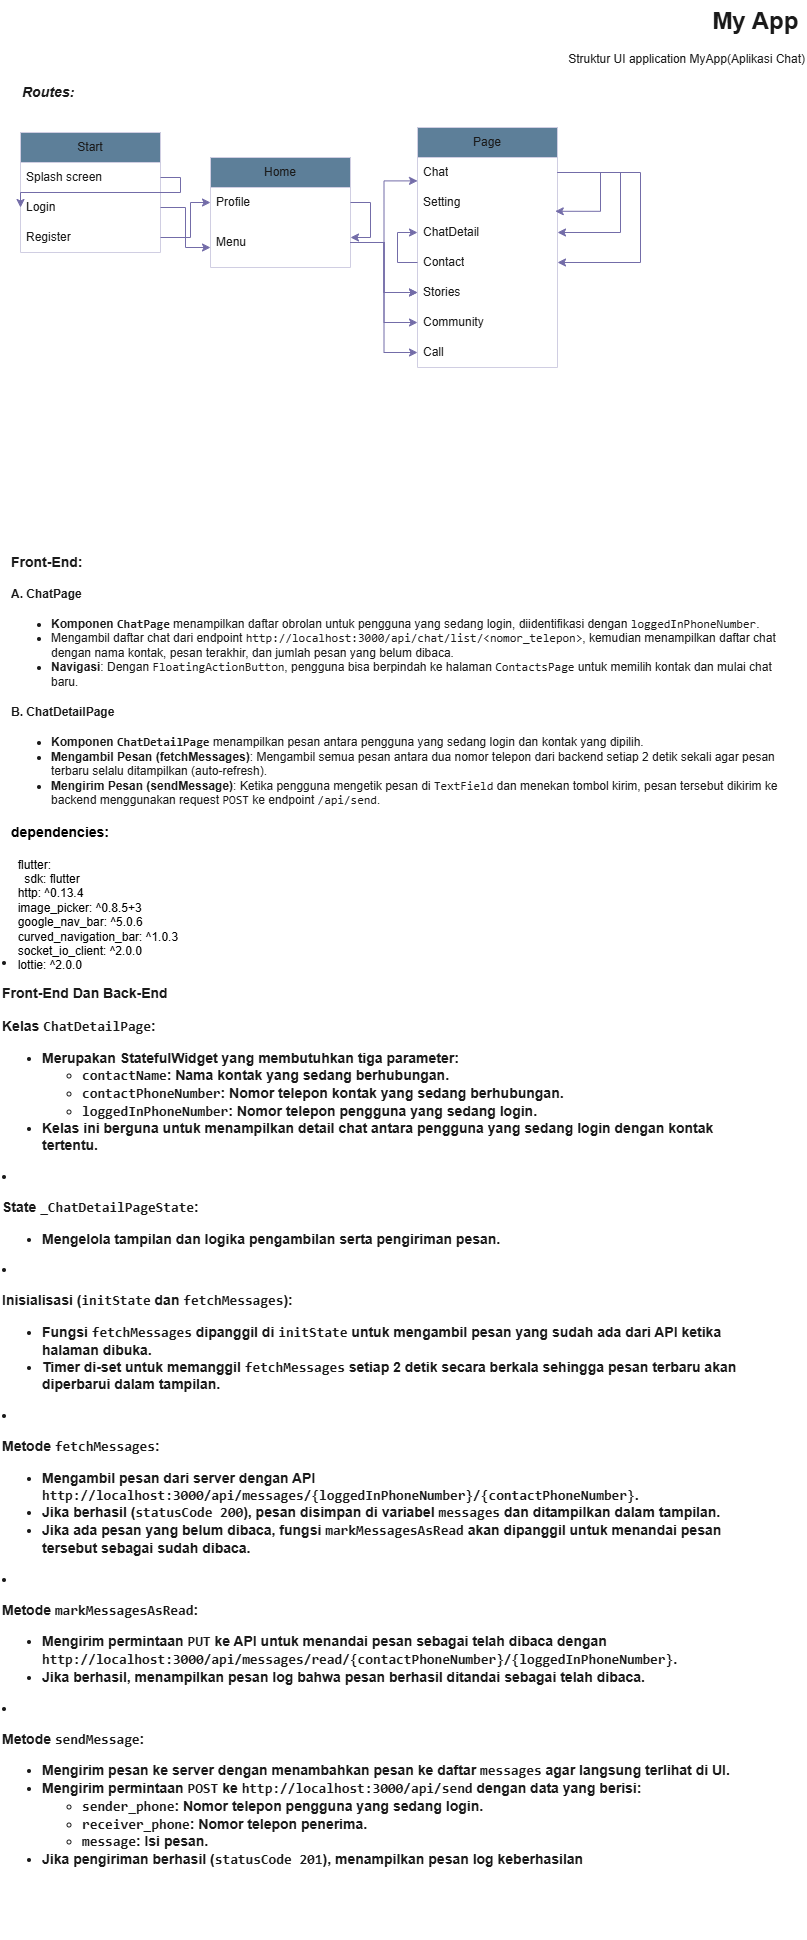

The diagram above was exported from draw.io. Its source (the exported page's mxGraphModel, read from the mxfile embedded in the PNG):
<mxGraphModel dx="1434" dy="739" grid="1" gridSize="10" guides="1" tooltips="1" connect="1" arrows="1" fold="1" page="1" pageScale="1" pageWidth="827" pageHeight="1169" math="0" shadow="0">
  <root>
    <mxCell id="0" />
    <mxCell id="1" parent="0" />
    <mxCell id="elpw8cLUXuv1pXmp13VN-29" value="&lt;h1 style=&quot;margin-top: 0px;&quot;&gt;My App&amp;nbsp;&lt;/h1&gt;&lt;div&gt;Struktur UI application MyApp(Aplikasi Chat)&lt;/div&gt;" style="text;html=1;whiteSpace=wrap;overflow=hidden;rounded=0;align=right;labelBackgroundColor=none;fontColor=#1A1A1A;" parent="1" vertex="1">
      <mxGeometry x="577" y="3" width="250" height="87" as="geometry" />
    </mxCell>
    <mxCell id="elpw8cLUXuv1pXmp13VN-30" value="Start" style="swimlane;fontStyle=0;childLayout=stackLayout;horizontal=1;startSize=30;horizontalStack=0;resizeParent=1;resizeParentMax=0;resizeLast=0;collapsible=1;marginBottom=0;whiteSpace=wrap;html=1;labelBackgroundColor=none;fillColor=#5D7F99;strokeColor=#D0CEE2;fontColor=#1A1A1A;" parent="1" vertex="1">
      <mxGeometry x="40" y="135" width="140" height="120" as="geometry" />
    </mxCell>
    <mxCell id="elpw8cLUXuv1pXmp13VN-31" value="Splash screen" style="text;strokeColor=none;fillColor=none;align=left;verticalAlign=middle;spacingLeft=4;spacingRight=4;overflow=hidden;points=[[0,0.5],[1,0.5]];portConstraint=eastwest;rotatable=0;whiteSpace=wrap;html=1;labelBackgroundColor=none;fontColor=#1A1A1A;" parent="elpw8cLUXuv1pXmp13VN-30" vertex="1">
      <mxGeometry y="30" width="140" height="30" as="geometry" />
    </mxCell>
    <mxCell id="elpw8cLUXuv1pXmp13VN-32" value="Login" style="text;strokeColor=none;fillColor=none;align=left;verticalAlign=middle;spacingLeft=4;spacingRight=4;overflow=hidden;points=[[0,0.5],[1,0.5]];portConstraint=eastwest;rotatable=0;whiteSpace=wrap;html=1;labelBackgroundColor=none;fontColor=#1A1A1A;" parent="elpw8cLUXuv1pXmp13VN-30" vertex="1">
      <mxGeometry y="60" width="140" height="30" as="geometry" />
    </mxCell>
    <mxCell id="elpw8cLUXuv1pXmp13VN-33" value="Register" style="text;strokeColor=none;fillColor=none;align=left;verticalAlign=middle;spacingLeft=4;spacingRight=4;overflow=hidden;points=[[0,0.5],[1,0.5]];portConstraint=eastwest;rotatable=0;whiteSpace=wrap;html=1;labelBackgroundColor=none;fontColor=#1A1A1A;" parent="elpw8cLUXuv1pXmp13VN-30" vertex="1">
      <mxGeometry y="90" width="140" height="30" as="geometry" />
    </mxCell>
    <mxCell id="elpw8cLUXuv1pXmp13VN-34" style="edgeStyle=orthogonalEdgeStyle;rounded=0;orthogonalLoop=1;jettySize=auto;html=1;entryX=0;entryY=0.5;entryDx=0;entryDy=0;exitX=1;exitY=0.5;exitDx=0;exitDy=0;labelBackgroundColor=none;strokeColor=#736CA8;fontColor=default;" parent="elpw8cLUXuv1pXmp13VN-30" source="elpw8cLUXuv1pXmp13VN-31" target="elpw8cLUXuv1pXmp13VN-32" edge="1">
      <mxGeometry relative="1" as="geometry">
        <Array as="points">
          <mxPoint x="160" y="45" />
          <mxPoint x="160" y="60" />
          <mxPoint y="60" />
        </Array>
      </mxGeometry>
    </mxCell>
    <mxCell id="elpw8cLUXuv1pXmp13VN-35" value="Home" style="swimlane;fontStyle=0;childLayout=stackLayout;horizontal=1;startSize=30;horizontalStack=0;resizeParent=1;resizeParentMax=0;resizeLast=0;collapsible=1;marginBottom=0;whiteSpace=wrap;html=1;labelBackgroundColor=none;fillColor=#5D7F99;strokeColor=#D0CEE2;fontColor=#1A1A1A;" parent="1" vertex="1">
      <mxGeometry x="230" y="160" width="140" height="110" as="geometry" />
    </mxCell>
    <mxCell id="elpw8cLUXuv1pXmp13VN-36" style="edgeStyle=orthogonalEdgeStyle;rounded=0;orthogonalLoop=1;jettySize=auto;html=1;labelBackgroundColor=none;strokeColor=#736CA8;fontColor=default;" parent="elpw8cLUXuv1pXmp13VN-35" source="elpw8cLUXuv1pXmp13VN-37" target="elpw8cLUXuv1pXmp13VN-38" edge="1">
      <mxGeometry relative="1" as="geometry">
        <Array as="points">
          <mxPoint x="160" y="45" />
          <mxPoint x="160" y="80" />
        </Array>
      </mxGeometry>
    </mxCell>
    <mxCell id="elpw8cLUXuv1pXmp13VN-37" value="Profile" style="text;strokeColor=none;fillColor=none;align=left;verticalAlign=middle;spacingLeft=4;spacingRight=4;overflow=hidden;points=[[0,0.5],[1,0.5]];portConstraint=eastwest;rotatable=0;whiteSpace=wrap;html=1;labelBackgroundColor=none;fontColor=#1A1A1A;" parent="elpw8cLUXuv1pXmp13VN-35" vertex="1">
      <mxGeometry y="30" width="140" height="30" as="geometry" />
    </mxCell>
    <mxCell id="elpw8cLUXuv1pXmp13VN-38" value="Menu" style="text;strokeColor=none;fillColor=none;align=left;verticalAlign=middle;spacingLeft=4;spacingRight=4;overflow=hidden;points=[[0,0.5],[1,0.5]];portConstraint=eastwest;rotatable=0;whiteSpace=wrap;html=1;labelBackgroundColor=none;fontColor=#1A1A1A;" parent="elpw8cLUXuv1pXmp13VN-35" vertex="1">
      <mxGeometry y="60" width="140" height="50" as="geometry" />
    </mxCell>
    <mxCell id="elpw8cLUXuv1pXmp13VN-39" value="Page" style="swimlane;fontStyle=0;childLayout=stackLayout;horizontal=1;startSize=30;horizontalStack=0;resizeParent=1;resizeParentMax=0;resizeLast=0;collapsible=1;marginBottom=0;whiteSpace=wrap;html=1;labelBackgroundColor=none;fillColor=#5D7F99;strokeColor=#D0CEE2;fontColor=#1A1A1A;" parent="1" vertex="1">
      <mxGeometry x="437" y="130" width="140" height="240" as="geometry" />
    </mxCell>
    <mxCell id="elpw8cLUXuv1pXmp13VN-40" style="edgeStyle=orthogonalEdgeStyle;rounded=0;orthogonalLoop=1;jettySize=auto;html=1;exitX=1;exitY=0.5;exitDx=0;exitDy=0;entryX=1;entryY=0.5;entryDx=0;entryDy=0;labelBackgroundColor=none;strokeColor=#736CA8;fontColor=default;" parent="elpw8cLUXuv1pXmp13VN-39" source="elpw8cLUXuv1pXmp13VN-42" target="elpw8cLUXuv1pXmp13VN-44" edge="1">
      <mxGeometry relative="1" as="geometry">
        <Array as="points">
          <mxPoint x="203" y="45" />
          <mxPoint x="203" y="105" />
        </Array>
      </mxGeometry>
    </mxCell>
    <mxCell id="elpw8cLUXuv1pXmp13VN-41" style="edgeStyle=orthogonalEdgeStyle;rounded=0;orthogonalLoop=1;jettySize=auto;html=1;entryX=1;entryY=0.5;entryDx=0;entryDy=0;exitX=1;exitY=0.5;exitDx=0;exitDy=0;labelBackgroundColor=none;strokeColor=#736CA8;fontColor=default;" parent="elpw8cLUXuv1pXmp13VN-39" source="elpw8cLUXuv1pXmp13VN-42" target="elpw8cLUXuv1pXmp13VN-46" edge="1">
      <mxGeometry relative="1" as="geometry">
        <Array as="points">
          <mxPoint x="223" y="45" />
          <mxPoint x="223" y="135" />
        </Array>
      </mxGeometry>
    </mxCell>
    <mxCell id="elpw8cLUXuv1pXmp13VN-42" value="Chat" style="text;strokeColor=none;fillColor=none;align=left;verticalAlign=middle;spacingLeft=4;spacingRight=4;overflow=hidden;points=[[0,0.5],[1,0.5]];portConstraint=eastwest;rotatable=0;whiteSpace=wrap;html=1;labelBackgroundColor=none;fontColor=#1A1A1A;" parent="elpw8cLUXuv1pXmp13VN-39" vertex="1">
      <mxGeometry y="30" width="140" height="30" as="geometry" />
    </mxCell>
    <mxCell id="elpw8cLUXuv1pXmp13VN-43" value="Setting" style="text;strokeColor=none;fillColor=none;align=left;verticalAlign=middle;spacingLeft=4;spacingRight=4;overflow=hidden;points=[[0,0.5],[1,0.5]];portConstraint=eastwest;rotatable=0;whiteSpace=wrap;html=1;labelBackgroundColor=none;fontColor=#1A1A1A;" parent="elpw8cLUXuv1pXmp13VN-39" vertex="1">
      <mxGeometry y="60" width="140" height="30" as="geometry" />
    </mxCell>
    <mxCell id="elpw8cLUXuv1pXmp13VN-44" value="ChatDetail" style="text;strokeColor=none;fillColor=none;align=left;verticalAlign=middle;spacingLeft=4;spacingRight=4;overflow=hidden;points=[[0,0.5],[1,0.5]];portConstraint=eastwest;rotatable=0;whiteSpace=wrap;html=1;labelBackgroundColor=none;fontColor=#1A1A1A;" parent="elpw8cLUXuv1pXmp13VN-39" vertex="1">
      <mxGeometry y="90" width="140" height="30" as="geometry" />
    </mxCell>
    <mxCell id="elpw8cLUXuv1pXmp13VN-45" style="edgeStyle=orthogonalEdgeStyle;rounded=0;orthogonalLoop=1;jettySize=auto;html=1;labelBackgroundColor=none;strokeColor=#736CA8;fontColor=default;" parent="elpw8cLUXuv1pXmp13VN-39" source="elpw8cLUXuv1pXmp13VN-46" target="elpw8cLUXuv1pXmp13VN-44" edge="1">
      <mxGeometry relative="1" as="geometry" />
    </mxCell>
    <mxCell id="elpw8cLUXuv1pXmp13VN-46" value="Contact" style="text;strokeColor=none;fillColor=none;align=left;verticalAlign=middle;spacingLeft=4;spacingRight=4;overflow=hidden;points=[[0,0.5],[1,0.5]];portConstraint=eastwest;rotatable=0;whiteSpace=wrap;html=1;labelBackgroundColor=none;fontColor=#1A1A1A;" parent="elpw8cLUXuv1pXmp13VN-39" vertex="1">
      <mxGeometry y="120" width="140" height="30" as="geometry" />
    </mxCell>
    <mxCell id="elpw8cLUXuv1pXmp13VN-47" value="Stories" style="text;strokeColor=none;fillColor=none;align=left;verticalAlign=middle;spacingLeft=4;spacingRight=4;overflow=hidden;points=[[0,0.5],[1,0.5]];portConstraint=eastwest;rotatable=0;whiteSpace=wrap;html=1;labelBackgroundColor=none;fontColor=#1A1A1A;" parent="elpw8cLUXuv1pXmp13VN-39" vertex="1">
      <mxGeometry y="150" width="140" height="30" as="geometry" />
    </mxCell>
    <mxCell id="elpw8cLUXuv1pXmp13VN-48" value="Community" style="text;strokeColor=none;fillColor=none;align=left;verticalAlign=middle;spacingLeft=4;spacingRight=4;overflow=hidden;points=[[0,0.5],[1,0.5]];portConstraint=eastwest;rotatable=0;whiteSpace=wrap;html=1;labelBackgroundColor=none;fontColor=#1A1A1A;" parent="elpw8cLUXuv1pXmp13VN-39" vertex="1">
      <mxGeometry y="180" width="140" height="30" as="geometry" />
    </mxCell>
    <mxCell id="elpw8cLUXuv1pXmp13VN-49" value="Call" style="text;strokeColor=none;fillColor=none;align=left;verticalAlign=middle;spacingLeft=4;spacingRight=4;overflow=hidden;points=[[0,0.5],[1,0.5]];portConstraint=eastwest;rotatable=0;whiteSpace=wrap;html=1;labelBackgroundColor=none;fontColor=#1A1A1A;" parent="elpw8cLUXuv1pXmp13VN-39" vertex="1">
      <mxGeometry y="210" width="140" height="30" as="geometry" />
    </mxCell>
    <mxCell id="elpw8cLUXuv1pXmp13VN-50" style="edgeStyle=orthogonalEdgeStyle;rounded=0;orthogonalLoop=1;jettySize=auto;html=1;entryX=0.984;entryY=0.793;entryDx=0;entryDy=0;entryPerimeter=0;labelBackgroundColor=none;strokeColor=#736CA8;fontColor=default;" parent="elpw8cLUXuv1pXmp13VN-39" source="elpw8cLUXuv1pXmp13VN-42" target="elpw8cLUXuv1pXmp13VN-43" edge="1">
      <mxGeometry relative="1" as="geometry">
        <Array as="points">
          <mxPoint x="183" y="45" />
          <mxPoint x="183" y="84" />
        </Array>
      </mxGeometry>
    </mxCell>
    <mxCell id="elpw8cLUXuv1pXmp13VN-51" value="" style="edgeStyle=orthogonalEdgeStyle;rounded=0;orthogonalLoop=1;jettySize=auto;html=1;entryX=0;entryY=0.78;entryDx=0;entryDy=0;entryPerimeter=0;labelBackgroundColor=none;strokeColor=#736CA8;fontColor=default;" parent="1" source="elpw8cLUXuv1pXmp13VN-38" target="elpw8cLUXuv1pXmp13VN-42" edge="1">
      <mxGeometry relative="1" as="geometry" />
    </mxCell>
    <mxCell id="elpw8cLUXuv1pXmp13VN-52" value="" style="edgeStyle=orthogonalEdgeStyle;rounded=0;orthogonalLoop=1;jettySize=auto;html=1;labelBackgroundColor=none;strokeColor=#736CA8;fontColor=default;" parent="1" source="elpw8cLUXuv1pXmp13VN-32" target="elpw8cLUXuv1pXmp13VN-38" edge="1">
      <mxGeometry relative="1" as="geometry">
        <Array as="points">
          <mxPoint x="205" y="210" />
          <mxPoint x="205" y="250" />
        </Array>
      </mxGeometry>
    </mxCell>
    <mxCell id="elpw8cLUXuv1pXmp13VN-53" value="&lt;b&gt;&lt;font style=&quot;font-size: 14px;&quot;&gt;Routes:&lt;/font&gt;&lt;/b&gt;" style="text;html=1;align=left;verticalAlign=middle;whiteSpace=wrap;rounded=0;fontStyle=2;labelBackgroundColor=none;fontColor=#1A1A1A;" parent="1" vertex="1">
      <mxGeometry x="40" y="80" width="60" height="30" as="geometry" />
    </mxCell>
    <mxCell id="elpw8cLUXuv1pXmp13VN-54" style="edgeStyle=orthogonalEdgeStyle;rounded=0;orthogonalLoop=1;jettySize=auto;html=1;entryX=0;entryY=0.5;entryDx=0;entryDy=0;labelBackgroundColor=none;strokeColor=#736CA8;fontColor=default;" parent="1" source="elpw8cLUXuv1pXmp13VN-33" target="elpw8cLUXuv1pXmp13VN-37" edge="1">
      <mxGeometry relative="1" as="geometry">
        <Array as="points">
          <mxPoint x="210" y="240" />
          <mxPoint x="210" y="205" />
        </Array>
      </mxGeometry>
    </mxCell>
    <mxCell id="elpw8cLUXuv1pXmp13VN-55" style="edgeStyle=orthogonalEdgeStyle;rounded=0;orthogonalLoop=1;jettySize=auto;html=1;entryX=0;entryY=0.5;entryDx=0;entryDy=0;labelBackgroundColor=none;strokeColor=#736CA8;fontColor=default;" parent="1" source="elpw8cLUXuv1pXmp13VN-38" target="elpw8cLUXuv1pXmp13VN-47" edge="1">
      <mxGeometry relative="1" as="geometry" />
    </mxCell>
    <mxCell id="elpw8cLUXuv1pXmp13VN-56" style="edgeStyle=orthogonalEdgeStyle;rounded=0;orthogonalLoop=1;jettySize=auto;html=1;entryX=0;entryY=0.5;entryDx=0;entryDy=0;labelBackgroundColor=none;strokeColor=#736CA8;fontColor=default;" parent="1" source="elpw8cLUXuv1pXmp13VN-38" target="elpw8cLUXuv1pXmp13VN-48" edge="1">
      <mxGeometry relative="1" as="geometry" />
    </mxCell>
    <mxCell id="elpw8cLUXuv1pXmp13VN-57" style="edgeStyle=orthogonalEdgeStyle;rounded=0;orthogonalLoop=1;jettySize=auto;html=1;entryX=0;entryY=0.5;entryDx=0;entryDy=0;labelBackgroundColor=none;strokeColor=#736CA8;fontColor=default;" parent="1" source="elpw8cLUXuv1pXmp13VN-38" target="elpw8cLUXuv1pXmp13VN-49" edge="1">
      <mxGeometry relative="1" as="geometry" />
    </mxCell>
    <mxCell id="elpw8cLUXuv1pXmp13VN-58" value="" style="edgeStyle=orthogonalEdgeStyle;rounded=0;orthogonalLoop=1;jettySize=auto;html=1;labelBackgroundColor=none;strokeColor=#736CA8;fontColor=default;" parent="1" source="elpw8cLUXuv1pXmp13VN-38" target="elpw8cLUXuv1pXmp13VN-47" edge="1">
      <mxGeometry relative="1" as="geometry" />
    </mxCell>
    <mxCell id="deiX5wKxdJLW7gwjmiRP-2" value="&lt;h1 style=&quot;margin-top: 0px; font-size: 14px;&quot;&gt;&lt;font style=&quot;font-size: 14px;&quot;&gt;Front-End:&lt;/font&gt;&lt;/h1&gt;&lt;h4&gt;&lt;strong&gt;A. ChatPage&lt;/strong&gt;&lt;/h4&gt;&lt;ul&gt;&lt;li&gt;&lt;strong&gt;Komponen &lt;code&gt;ChatPage&lt;/code&gt;&lt;/strong&gt; menampilkan daftar obrolan untuk pengguna yang sedang login, diidentifikasi dengan &lt;code&gt;loggedInPhoneNumber&lt;/code&gt;.&lt;/li&gt;&lt;li&gt;Mengambil daftar chat dari endpoint &lt;code&gt;http://localhost:3000/api/chat/list/&amp;lt;nomor_telepon&amp;gt;&lt;/code&gt;, kemudian menampilkan daftar chat dengan nama kontak, pesan terakhir, dan jumlah pesan yang belum dibaca.&lt;/li&gt;&lt;li&gt;&lt;strong&gt;Navigasi&lt;/strong&gt;: Dengan &lt;code&gt;FloatingActionButton&lt;/code&gt;, pengguna bisa berpindah ke halaman &lt;code&gt;ContactsPage&lt;/code&gt; untuk memilih kontak dan mulai chat baru.&lt;/li&gt;&lt;/ul&gt;&lt;h4&gt;B. &lt;strong&gt;ChatDetailPage&lt;/strong&gt;&lt;/h4&gt;&lt;ul&gt;&lt;li&gt;&lt;strong&gt;Komponen &lt;code&gt;ChatDetailPage&lt;/code&gt;&lt;/strong&gt; menampilkan pesan antara pengguna yang sedang login dan kontak yang dipilih.&lt;/li&gt;&lt;li&gt;&lt;strong&gt;Mengambil Pesan (fetchMessages)&lt;/strong&gt;: Mengambil semua pesan antara dua nomor telepon dari backend setiap 2 detik sekali agar pesan terbaru selalu ditampilkan (auto-refresh).&lt;/li&gt;&lt;li&gt;&lt;strong&gt;Mengirim Pesan (sendMessage)&lt;/strong&gt;: Ketika pengguna mengetik pesan di &lt;code&gt;TextField&lt;/code&gt; dan menekan tombol kirim, pesan tersebut dikirim ke backend menggunakan request &lt;code&gt;POST&lt;/code&gt; ke endpoint &lt;code&gt;/api/send&lt;/code&gt;.&lt;/li&gt;&lt;/ul&gt;" style="text;html=1;whiteSpace=wrap;overflow=hidden;rounded=0;labelBackgroundColor=none;fontColor=#1A1A1A;" parent="1" vertex="1">
      <mxGeometry x="29" y="550" width="770" height="290" as="geometry" />
    </mxCell>
    <mxCell id="FyXsQTfvOsMnJVke7b87-1" value="&lt;font style=&quot;font-size: 14px;&quot;&gt;&lt;b&gt;dependencies:&lt;br&gt;&lt;/b&gt;&lt;br&gt;&lt;/font&gt;&amp;nbsp; flutter:&lt;br&gt;&amp;nbsp; &amp;nbsp; sdk: flutter&lt;br&gt;&amp;nbsp; http: ^0.13.4&lt;br&gt;&amp;nbsp; image_picker: ^0.8.5+3&lt;br&gt;&amp;nbsp; google_nav_bar: ^5.0.6&lt;br&gt;&amp;nbsp; curved_navigation_bar: ^1.0.3&lt;br&gt;&amp;nbsp; socket_io_client: ^2.0.0&lt;br&gt;&amp;nbsp; lottie: ^2.0.0" style="text;overflow=hidden;rounded=0;labelBackgroundColor=none;verticalAlign=top;html=1;whiteSpace=wrap;" vertex="1" parent="1">
      <mxGeometry x="29" y="820" width="281" height="190" as="geometry" />
    </mxCell>
    <mxCell id="Q68MVlHzaupm2DWKspEl-1" value="&lt;h1 style=&quot;margin-top: 0px; font-size: 14px;&quot;&gt;&lt;li&gt;&lt;p&gt;&lt;strong&gt;Front-End Dan Back-End&lt;br&gt;&lt;br&gt;Kelas &lt;code&gt;ChatDetailPage&lt;/code&gt;&lt;/strong&gt;:&lt;/p&gt;&lt;ul&gt;&lt;li&gt;Merupakan StatefulWidget yang membutuhkan tiga parameter:&lt;ul&gt;&lt;li&gt;&lt;code&gt;contactName&lt;/code&gt;: Nama kontak yang sedang berhubungan.&lt;/li&gt;&lt;li&gt;&lt;code&gt;contactPhoneNumber&lt;/code&gt;: Nomor telepon kontak yang sedang berhubungan.&lt;/li&gt;&lt;li&gt;&lt;code&gt;loggedInPhoneNumber&lt;/code&gt;: Nomor telepon pengguna yang sedang login.&lt;/li&gt;&lt;/ul&gt;&lt;/li&gt;&lt;li&gt;Kelas ini berguna untuk menampilkan detail chat antara pengguna yang sedang login dengan kontak tertentu.&lt;/li&gt;&lt;/ul&gt;&lt;/li&gt;&lt;li&gt;&lt;p&gt;&lt;strong&gt;State &lt;code&gt;_ChatDetailPageState&lt;/code&gt;&lt;/strong&gt;:&lt;/p&gt;&lt;ul&gt;&lt;li&gt;Mengelola tampilan dan logika pengambilan serta pengiriman pesan.&lt;/li&gt;&lt;/ul&gt;&lt;/li&gt;&lt;li&gt;&lt;p&gt;&lt;strong&gt;Inisialisasi (&lt;code&gt;initState&lt;/code&gt; dan &lt;code&gt;fetchMessages&lt;/code&gt;)&lt;/strong&gt;:&lt;/p&gt;&lt;ul&gt;&lt;li&gt;Fungsi &lt;code&gt;fetchMessages&lt;/code&gt; dipanggil di &lt;code&gt;initState&lt;/code&gt; untuk mengambil pesan yang sudah ada dari API ketika halaman dibuka.&lt;/li&gt;&lt;li&gt;Timer di-set untuk memanggil &lt;code&gt;fetchMessages&lt;/code&gt; setiap 2 detik secara berkala sehingga pesan terbaru akan diperbarui dalam tampilan.&lt;/li&gt;&lt;/ul&gt;&lt;/li&gt;&lt;li&gt;&lt;p&gt;&lt;strong&gt;Metode &lt;code&gt;fetchMessages&lt;/code&gt;&lt;/strong&gt;:&lt;/p&gt;&lt;ul&gt;&lt;li&gt;Mengambil pesan dari server dengan API &lt;code&gt;http://localhost:3000/api/messages/{loggedInPhoneNumber}/{contactPhoneNumber}&lt;/code&gt;.&lt;/li&gt;&lt;li&gt;Jika berhasil (&lt;code&gt;statusCode 200&lt;/code&gt;), pesan disimpan di variabel &lt;code&gt;messages&lt;/code&gt; dan ditampilkan dalam tampilan.&lt;/li&gt;&lt;li&gt;Jika ada pesan yang belum dibaca, fungsi &lt;code&gt;markMessagesAsRead&lt;/code&gt; akan dipanggil untuk menandai pesan tersebut sebagai sudah dibaca.&lt;/li&gt;&lt;/ul&gt;&lt;/li&gt;&lt;li&gt;&lt;p&gt;&lt;strong&gt;Metode &lt;code&gt;markMessagesAsRead&lt;/code&gt;&lt;/strong&gt;:&lt;/p&gt;&lt;ul&gt;&lt;li&gt;Mengirim permintaan &lt;code&gt;PUT&lt;/code&gt; ke API untuk menandai pesan sebagai telah dibaca dengan &lt;code&gt;http://localhost:3000/api/messages/read/{contactPhoneNumber}/{loggedInPhoneNumber}&lt;/code&gt;.&lt;/li&gt;&lt;li&gt;Jika berhasil, menampilkan pesan log bahwa pesan berhasil ditandai sebagai telah dibaca.&lt;/li&gt;&lt;/ul&gt;&lt;/li&gt;&lt;li&gt;&lt;p&gt;&lt;strong&gt;Metode &lt;code&gt;sendMessage&lt;/code&gt;&lt;/strong&gt;:&lt;/p&gt;&lt;ul&gt;&lt;li&gt;Mengirim pesan ke server dengan menambahkan pesan ke daftar &lt;code&gt;messages&lt;/code&gt; agar langsung terlihat di UI.&lt;/li&gt;&lt;li&gt;Mengirim permintaan &lt;code&gt;POST&lt;/code&gt; ke &lt;code&gt;http://localhost:3000/api/send&lt;/code&gt; dengan data yang berisi:&lt;ul&gt;&lt;li&gt;&lt;code&gt;sender_phone&lt;/code&gt;: Nomor telepon pengguna yang sedang login.&lt;/li&gt;&lt;li&gt;&lt;code&gt;receiver_phone&lt;/code&gt;: Nomor telepon penerima.&lt;/li&gt;&lt;li&gt;&lt;code&gt;message&lt;/code&gt;: Isi pesan.&lt;/li&gt;&lt;/ul&gt;&lt;/li&gt;&lt;li&gt;Jika pengiriman berhasil (&lt;code&gt;statusCode 201&lt;/code&gt;), menampilkan pesan log keberhasilan&lt;/li&gt;&lt;/ul&gt;&lt;/li&gt;&lt;/h1&gt;" style="text;html=1;whiteSpace=wrap;overflow=hidden;rounded=0;labelBackgroundColor=none;fontColor=#1A1A1A;" vertex="1" parent="1">
      <mxGeometry x="20" y="950" width="770" height="990" as="geometry" />
    </mxCell>
  </root>
</mxGraphModel>